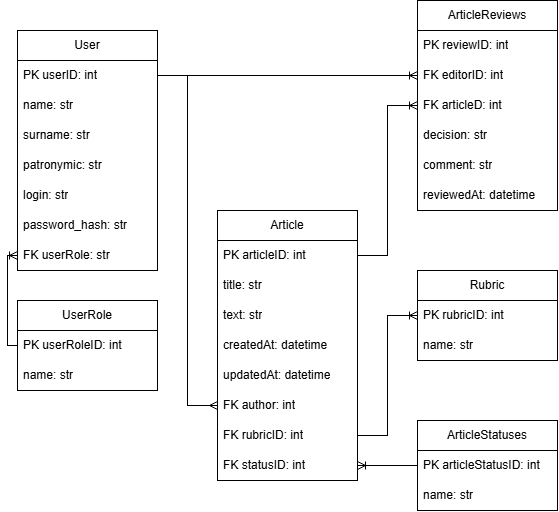

The diagram above was exported from draw.io. Its source (the exported page's mxGraphModel, read from the mxfile embedded in the PNG):
<mxGraphModel dx="1178" dy="648" grid="1" gridSize="10" guides="1" tooltips="1" connect="1" arrows="1" fold="1" page="1" pageScale="1" pageWidth="850" pageHeight="1100" math="0" shadow="0">
  <root>
    <mxCell id="0" />
    <mxCell id="1" parent="0" />
    <mxCell id="8uAIyhOS9t4Ay984XAxd-1" parent="1" style="swimlane;fontStyle=0;childLayout=stackLayout;horizontal=1;startSize=30;horizontalStack=0;resizeParent=1;resizeParentMax=0;resizeLast=0;collapsible=1;marginBottom=0;whiteSpace=wrap;html=1;" value="User" vertex="1">
      <mxGeometry height="240" width="140" x="150" y="50" as="geometry" />
    </mxCell>
    <mxCell id="8uAIyhOS9t4Ay984XAxd-2" parent="8uAIyhOS9t4Ay984XAxd-1" style="text;strokeColor=none;fillColor=none;align=left;verticalAlign=middle;spacingLeft=4;spacingRight=4;overflow=hidden;points=[[0,0.5],[1,0.5]];portConstraint=eastwest;rotatable=0;whiteSpace=wrap;html=1;" value="PK userID: int" vertex="1">
      <mxGeometry height="30" width="140" y="30" as="geometry" />
    </mxCell>
    <mxCell id="8uAIyhOS9t4Ay984XAxd-3" parent="8uAIyhOS9t4Ay984XAxd-1" style="text;strokeColor=none;fillColor=none;align=left;verticalAlign=middle;spacingLeft=4;spacingRight=4;overflow=hidden;points=[[0,0.5],[1,0.5]];portConstraint=eastwest;rotatable=0;whiteSpace=wrap;html=1;" value="name: str" vertex="1">
      <mxGeometry height="30" width="140" y="60" as="geometry" />
    </mxCell>
    <mxCell id="8uAIyhOS9t4Ay984XAxd-4" parent="8uAIyhOS9t4Ay984XAxd-1" style="text;strokeColor=none;fillColor=none;align=left;verticalAlign=middle;spacingLeft=4;spacingRight=4;overflow=hidden;points=[[0,0.5],[1,0.5]];portConstraint=eastwest;rotatable=0;whiteSpace=wrap;html=1;" value="surname: str" vertex="1">
      <mxGeometry height="30" width="140" y="90" as="geometry" />
    </mxCell>
    <mxCell id="8uAIyhOS9t4Ay984XAxd-11" parent="8uAIyhOS9t4Ay984XAxd-1" style="text;strokeColor=none;fillColor=none;align=left;verticalAlign=middle;spacingLeft=4;spacingRight=4;overflow=hidden;points=[[0,0.5],[1,0.5]];portConstraint=eastwest;rotatable=0;whiteSpace=wrap;html=1;" value="patronymic: str" vertex="1">
      <mxGeometry height="30" width="140" y="120" as="geometry" />
    </mxCell>
    <mxCell id="8uAIyhOS9t4Ay984XAxd-32" parent="8uAIyhOS9t4Ay984XAxd-1" style="text;strokeColor=none;fillColor=none;align=left;verticalAlign=middle;spacingLeft=4;spacingRight=4;overflow=hidden;points=[[0,0.5],[1,0.5]];portConstraint=eastwest;rotatable=0;whiteSpace=wrap;html=1;" value="login: str" vertex="1">
      <mxGeometry height="30" width="140" y="150" as="geometry" />
    </mxCell>
    <mxCell id="8uAIyhOS9t4Ay984XAxd-12" parent="8uAIyhOS9t4Ay984XAxd-1" style="text;strokeColor=none;fillColor=none;align=left;verticalAlign=middle;spacingLeft=4;spacingRight=4;overflow=hidden;points=[[0,0.5],[1,0.5]];portConstraint=eastwest;rotatable=0;whiteSpace=wrap;html=1;" value="password_hash: str" vertex="1">
      <mxGeometry height="30" width="140" y="180" as="geometry" />
    </mxCell>
    <mxCell id="8uAIyhOS9t4Ay984XAxd-13" parent="8uAIyhOS9t4Ay984XAxd-1" style="text;strokeColor=none;fillColor=none;align=left;verticalAlign=middle;spacingLeft=4;spacingRight=4;overflow=hidden;points=[[0,0.5],[1,0.5]];portConstraint=eastwest;rotatable=0;whiteSpace=wrap;html=1;" value="FK userRole: str" vertex="1">
      <mxGeometry height="30" width="140" y="210" as="geometry" />
    </mxCell>
    <mxCell id="8uAIyhOS9t4Ay984XAxd-14" parent="1" style="swimlane;fontStyle=0;childLayout=stackLayout;horizontal=1;startSize=30;horizontalStack=0;resizeParent=1;resizeParentMax=0;resizeLast=0;collapsible=1;marginBottom=0;whiteSpace=wrap;html=1;" value="Article" vertex="1">
      <mxGeometry height="270" width="140" x="350" y="230" as="geometry" />
    </mxCell>
    <mxCell id="8uAIyhOS9t4Ay984XAxd-15" parent="8uAIyhOS9t4Ay984XAxd-14" style="text;strokeColor=none;fillColor=none;align=left;verticalAlign=middle;spacingLeft=4;spacingRight=4;overflow=hidden;points=[[0,0.5],[1,0.5]];portConstraint=eastwest;rotatable=0;whiteSpace=wrap;html=1;" value="PK articleID: int" vertex="1">
      <mxGeometry height="30" width="140" y="30" as="geometry" />
    </mxCell>
    <mxCell id="8uAIyhOS9t4Ay984XAxd-17" parent="8uAIyhOS9t4Ay984XAxd-14" style="text;strokeColor=none;fillColor=none;align=left;verticalAlign=middle;spacingLeft=4;spacingRight=4;overflow=hidden;points=[[0,0.5],[1,0.5]];portConstraint=eastwest;rotatable=0;whiteSpace=wrap;html=1;" value="title: str" vertex="1">
      <mxGeometry height="30" width="140" y="60" as="geometry" />
    </mxCell>
    <mxCell id="8uAIyhOS9t4Ay984XAxd-23" parent="8uAIyhOS9t4Ay984XAxd-14" style="text;strokeColor=none;fillColor=none;align=left;verticalAlign=middle;spacingLeft=4;spacingRight=4;overflow=hidden;points=[[0,0.5],[1,0.5]];portConstraint=eastwest;rotatable=0;whiteSpace=wrap;html=1;" value="text: str" vertex="1">
      <mxGeometry height="30" width="140" y="90" as="geometry" />
    </mxCell>
    <mxCell id="8uAIyhOS9t4Ay984XAxd-33" parent="8uAIyhOS9t4Ay984XAxd-14" style="text;strokeColor=none;fillColor=none;align=left;verticalAlign=middle;spacingLeft=4;spacingRight=4;overflow=hidden;points=[[0,0.5],[1,0.5]];portConstraint=eastwest;rotatable=0;whiteSpace=wrap;html=1;" value="createdAt: datetime" vertex="1">
      <mxGeometry height="30" width="140" y="120" as="geometry" />
    </mxCell>
    <mxCell id="8uAIyhOS9t4Ay984XAxd-34" parent="8uAIyhOS9t4Ay984XAxd-14" style="text;strokeColor=none;fillColor=none;align=left;verticalAlign=middle;spacingLeft=4;spacingRight=4;overflow=hidden;points=[[0,0.5],[1,0.5]];portConstraint=eastwest;rotatable=0;whiteSpace=wrap;html=1;" value="updatedAt: datetime" vertex="1">
      <mxGeometry height="30" width="140" y="150" as="geometry" />
    </mxCell>
    <mxCell id="8uAIyhOS9t4Ay984XAxd-37" parent="8uAIyhOS9t4Ay984XAxd-14" style="text;strokeColor=none;fillColor=none;align=left;verticalAlign=middle;spacingLeft=4;spacingRight=4;overflow=hidden;points=[[0,0.5],[1,0.5]];portConstraint=eastwest;rotatable=0;whiteSpace=wrap;html=1;" value="FK author: int" vertex="1">
      <mxGeometry height="30" width="140" y="180" as="geometry" />
    </mxCell>
    <mxCell id="8uAIyhOS9t4Ay984XAxd-35" parent="8uAIyhOS9t4Ay984XAxd-14" style="text;strokeColor=none;fillColor=none;align=left;verticalAlign=middle;spacingLeft=4;spacingRight=4;overflow=hidden;points=[[0,0.5],[1,0.5]];portConstraint=eastwest;rotatable=0;whiteSpace=wrap;html=1;" value="FK rubricID: int" vertex="1">
      <mxGeometry height="30" width="140" y="210" as="geometry" />
    </mxCell>
    <mxCell id="8uAIyhOS9t4Ay984XAxd-36" parent="8uAIyhOS9t4Ay984XAxd-14" style="text;strokeColor=none;fillColor=none;align=left;verticalAlign=middle;spacingLeft=4;spacingRight=4;overflow=hidden;points=[[0,0.5],[1,0.5]];portConstraint=eastwest;rotatable=0;whiteSpace=wrap;html=1;" value="FK statusID: int" vertex="1">
      <mxGeometry height="30" width="140" y="240" as="geometry" />
    </mxCell>
    <mxCell id="8uAIyhOS9t4Ay984XAxd-22" edge="1" parent="1" source="8uAIyhOS9t4Ay984XAxd-2" style="edgeStyle=entityRelationEdgeStyle;fontSize=12;html=1;endArrow=ERmany;rounded=0;exitX=1;exitY=0.5;exitDx=0;exitDy=0;entryX=0;entryY=0.5;entryDx=0;entryDy=0;" target="8uAIyhOS9t4Ay984XAxd-37" value="">
      <mxGeometry height="100" relative="1" width="100" as="geometry">
        <mxPoint x="290" y="270" as="sourcePoint" />
        <mxPoint x="390" y="265" as="targetPoint" />
      </mxGeometry>
    </mxCell>
    <mxCell id="8uAIyhOS9t4Ay984XAxd-24" parent="1" style="swimlane;fontStyle=0;childLayout=stackLayout;horizontal=1;startSize=30;horizontalStack=0;resizeParent=1;resizeParentMax=0;resizeLast=0;collapsible=1;marginBottom=0;whiteSpace=wrap;html=1;" value="UserRole" vertex="1">
      <mxGeometry height="90" width="140" x="150" y="320" as="geometry" />
    </mxCell>
    <mxCell id="8uAIyhOS9t4Ay984XAxd-25" parent="8uAIyhOS9t4Ay984XAxd-24" style="text;strokeColor=none;fillColor=none;align=left;verticalAlign=middle;spacingLeft=4;spacingRight=4;overflow=hidden;points=[[0,0.5],[1,0.5]];portConstraint=eastwest;rotatable=0;whiteSpace=wrap;html=1;" value="PK userRoleID: int" vertex="1">
      <mxGeometry height="30" width="140" y="30" as="geometry" />
    </mxCell>
    <mxCell id="8uAIyhOS9t4Ay984XAxd-26" parent="8uAIyhOS9t4Ay984XAxd-24" style="text;strokeColor=none;fillColor=none;align=left;verticalAlign=middle;spacingLeft=4;spacingRight=4;overflow=hidden;points=[[0,0.5],[1,0.5]];portConstraint=eastwest;rotatable=0;whiteSpace=wrap;html=1;" value="name: str" vertex="1">
      <mxGeometry height="30" width="140" y="60" as="geometry" />
    </mxCell>
    <mxCell id="8uAIyhOS9t4Ay984XAxd-28" edge="1" parent="1" source="8uAIyhOS9t4Ay984XAxd-25" style="fontSize=12;html=1;endArrow=ERoneToMany;rounded=0;entryX=0;entryY=0.5;entryDx=0;entryDy=0;edgeStyle=orthogonalEdgeStyle;exitX=0;exitY=0.5;exitDx=0;exitDy=0;" target="8uAIyhOS9t4Ay984XAxd-13" value="">
      <mxGeometry height="100" relative="1" width="100" x="0.1071" as="geometry">
        <mxPoint x="90" y="340" as="sourcePoint" />
        <mxPoint x="80" y="260" as="targetPoint" />
      </mxGeometry>
    </mxCell>
    <mxCell id="8uAIyhOS9t4Ay984XAxd-38" parent="1" style="swimlane;fontStyle=0;childLayout=stackLayout;horizontal=1;startSize=30;horizontalStack=0;resizeParent=1;resizeParentMax=0;resizeLast=0;collapsible=1;marginBottom=0;whiteSpace=wrap;html=1;" value="Rubric" vertex="1">
      <mxGeometry height="90" width="140" x="550" y="290" as="geometry" />
    </mxCell>
    <mxCell id="8uAIyhOS9t4Ay984XAxd-39" parent="8uAIyhOS9t4Ay984XAxd-38" style="text;strokeColor=none;fillColor=none;align=left;verticalAlign=middle;spacingLeft=4;spacingRight=4;overflow=hidden;points=[[0,0.5],[1,0.5]];portConstraint=eastwest;rotatable=0;whiteSpace=wrap;html=1;" value="PK rubricID: int" vertex="1">
      <mxGeometry height="30" width="140" y="30" as="geometry" />
    </mxCell>
    <mxCell id="8uAIyhOS9t4Ay984XAxd-40" parent="8uAIyhOS9t4Ay984XAxd-38" style="text;strokeColor=none;fillColor=none;align=left;verticalAlign=middle;spacingLeft=4;spacingRight=4;overflow=hidden;points=[[0,0.5],[1,0.5]];portConstraint=eastwest;rotatable=0;whiteSpace=wrap;html=1;" value="name: str" vertex="1">
      <mxGeometry height="30" width="140" y="60" as="geometry" />
    </mxCell>
    <mxCell id="8uAIyhOS9t4Ay984XAxd-43" edge="1" parent="1" source="8uAIyhOS9t4Ay984XAxd-35" style="edgeStyle=entityRelationEdgeStyle;fontSize=12;html=1;endArrow=ERoneToMany;rounded=0;entryX=0;entryY=0.5;entryDx=0;entryDy=0;exitX=1;exitY=0.5;exitDx=0;exitDy=0;" target="8uAIyhOS9t4Ay984XAxd-39" value="">
      <mxGeometry height="100" relative="1" width="100" as="geometry">
        <mxPoint x="530" y="420" as="sourcePoint" />
        <mxPoint x="630" y="320" as="targetPoint" />
      </mxGeometry>
    </mxCell>
    <mxCell id="8uAIyhOS9t4Ay984XAxd-57" parent="1" style="swimlane;fontStyle=0;childLayout=stackLayout;horizontal=1;startSize=30;horizontalStack=0;resizeParent=1;resizeParentMax=0;resizeLast=0;collapsible=1;marginBottom=0;whiteSpace=wrap;html=1;" value="ArticleReviews" vertex="1">
      <mxGeometry height="210" width="140" x="550" y="20" as="geometry" />
    </mxCell>
    <mxCell id="8uAIyhOS9t4Ay984XAxd-58" parent="8uAIyhOS9t4Ay984XAxd-57" style="text;strokeColor=none;fillColor=none;align=left;verticalAlign=middle;spacingLeft=4;spacingRight=4;overflow=hidden;points=[[0,0.5],[1,0.5]];portConstraint=eastwest;rotatable=0;whiteSpace=wrap;html=1;" value="PK reviewID: int" vertex="1">
      <mxGeometry height="30" width="140" y="30" as="geometry" />
    </mxCell>
    <mxCell id="8uAIyhOS9t4Ay984XAxd-59" parent="8uAIyhOS9t4Ay984XAxd-57" style="text;strokeColor=none;fillColor=none;align=left;verticalAlign=middle;spacingLeft=4;spacingRight=4;overflow=hidden;points=[[0,0.5],[1,0.5]];portConstraint=eastwest;rotatable=0;whiteSpace=wrap;html=1;" value="FK editorID: int" vertex="1">
      <mxGeometry height="30" width="140" y="60" as="geometry" />
    </mxCell>
    <mxCell id="8uAIyhOS9t4Ay984XAxd-60" parent="8uAIyhOS9t4Ay984XAxd-57" style="text;strokeColor=none;fillColor=none;align=left;verticalAlign=middle;spacingLeft=4;spacingRight=4;overflow=hidden;points=[[0,0.5],[1,0.5]];portConstraint=eastwest;rotatable=0;whiteSpace=wrap;html=1;" value="FK articleD: int" vertex="1">
      <mxGeometry height="30" width="140" y="90" as="geometry" />
    </mxCell>
    <mxCell id="8uAIyhOS9t4Ay984XAxd-61" parent="8uAIyhOS9t4Ay984XAxd-57" style="text;strokeColor=none;fillColor=none;align=left;verticalAlign=middle;spacingLeft=4;spacingRight=4;overflow=hidden;points=[[0,0.5],[1,0.5]];portConstraint=eastwest;rotatable=0;whiteSpace=wrap;html=1;" value="decision: str" vertex="1">
      <mxGeometry height="30" width="140" y="120" as="geometry" />
    </mxCell>
    <mxCell id="8uAIyhOS9t4Ay984XAxd-64" parent="8uAIyhOS9t4Ay984XAxd-57" style="text;strokeColor=none;fillColor=none;align=left;verticalAlign=middle;spacingLeft=4;spacingRight=4;overflow=hidden;points=[[0,0.5],[1,0.5]];portConstraint=eastwest;rotatable=0;whiteSpace=wrap;html=1;" value="comment: str" vertex="1">
      <mxGeometry height="30" width="140" y="150" as="geometry" />
    </mxCell>
    <mxCell id="8uAIyhOS9t4Ay984XAxd-63" parent="8uAIyhOS9t4Ay984XAxd-57" style="text;strokeColor=none;fillColor=none;align=left;verticalAlign=middle;spacingLeft=4;spacingRight=4;overflow=hidden;points=[[0,0.5],[1,0.5]];portConstraint=eastwest;rotatable=0;whiteSpace=wrap;html=1;" value="reviewedAt: datetime" vertex="1">
      <mxGeometry height="30" width="140" y="180" as="geometry" />
    </mxCell>
    <mxCell id="8uAIyhOS9t4Ay984XAxd-65" edge="1" parent="1" source="8uAIyhOS9t4Ay984XAxd-15" style="edgeStyle=entityRelationEdgeStyle;fontSize=12;html=1;endArrow=ERoneToMany;rounded=0;exitX=1;exitY=0.5;exitDx=0;exitDy=0;entryX=0;entryY=0.5;entryDx=0;entryDy=0;" target="8uAIyhOS9t4Ay984XAxd-60" value="">
      <mxGeometry height="100" relative="1" width="100" x="0.1667" as="geometry">
        <mxPoint x="510" y="190" as="sourcePoint" />
        <mxPoint x="610" y="90" as="targetPoint" />
      </mxGeometry>
    </mxCell>
    <mxCell id="8uAIyhOS9t4Ay984XAxd-67" edge="1" parent="1" source="8uAIyhOS9t4Ay984XAxd-2" style="edgeStyle=entityRelationEdgeStyle;fontSize=12;html=1;endArrow=ERoneToMany;rounded=0;entryX=0;entryY=0.5;entryDx=0;entryDy=0;exitX=1;exitY=0.5;exitDx=0;exitDy=0;" target="8uAIyhOS9t4Ay984XAxd-59" value="">
      <mxGeometry height="100" relative="1" width="100" as="geometry">
        <mxPoint x="440" y="200" as="sourcePoint" />
        <mxPoint x="540" y="100" as="targetPoint" />
      </mxGeometry>
    </mxCell>
    <mxCell id="8uAIyhOS9t4Ay984XAxd-68" parent="1" style="swimlane;fontStyle=0;childLayout=stackLayout;horizontal=1;startSize=30;horizontalStack=0;resizeParent=1;resizeParentMax=0;resizeLast=0;collapsible=1;marginBottom=0;whiteSpace=wrap;html=1;" value="ArticleStatuses" vertex="1">
      <mxGeometry height="90" width="140" x="550" y="440" as="geometry" />
    </mxCell>
    <mxCell id="8uAIyhOS9t4Ay984XAxd-69" parent="8uAIyhOS9t4Ay984XAxd-68" style="text;strokeColor=none;fillColor=none;align=left;verticalAlign=middle;spacingLeft=4;spacingRight=4;overflow=hidden;points=[[0,0.5],[1,0.5]];portConstraint=eastwest;rotatable=0;whiteSpace=wrap;html=1;" value="PK articleStatusID: int" vertex="1">
      <mxGeometry height="30" width="140" y="30" as="geometry" />
    </mxCell>
    <mxCell id="8uAIyhOS9t4Ay984XAxd-70" parent="8uAIyhOS9t4Ay984XAxd-68" style="text;strokeColor=none;fillColor=none;align=left;verticalAlign=middle;spacingLeft=4;spacingRight=4;overflow=hidden;points=[[0,0.5],[1,0.5]];portConstraint=eastwest;rotatable=0;whiteSpace=wrap;html=1;" value="name: str" vertex="1">
      <mxGeometry height="30" width="140" y="60" as="geometry" />
    </mxCell>
    <mxCell id="8uAIyhOS9t4Ay984XAxd-72" edge="1" parent="1" source="8uAIyhOS9t4Ay984XAxd-69" style="edgeStyle=entityRelationEdgeStyle;fontSize=12;html=1;endArrow=ERoneToMany;rounded=0;exitX=0;exitY=0.5;exitDx=0;exitDy=0;entryX=1;entryY=0.5;entryDx=0;entryDy=0;" target="8uAIyhOS9t4Ay984XAxd-36" value="">
      <mxGeometry height="100" relative="1" width="100" as="geometry">
        <mxPoint x="425" y="630" as="sourcePoint" />
        <mxPoint x="525" y="530" as="targetPoint" />
      </mxGeometry>
    </mxCell>
  </root>
</mxGraphModel>